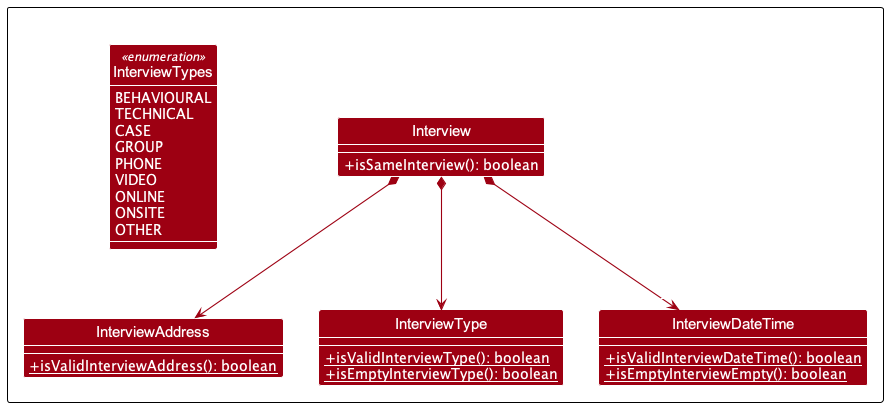

The diagram above was rendered by PlantUML. Its source (embedded in the PNG):
@startuml
!include style.puml
show members
skinparam classAttributeIconSize 0
skinparam arrowThickness 1.1
skinparam arrowColor MODEL_COLOR
skinparam classBackgroundColor MODEL_COLOR
skinparam defaultFontColor white

package Interview as InterviewPackage {

class "Interview" as i {
+ isSameInterview(): boolean
}
class "InterviewAddress" as ia {
{static} + isValidInterviewAddress(): boolean
}
class "InterviewType" as it {
{static} + isValidInterviewType(): boolean
{static} + isEmptyInterviewType(): boolean
}
class "InterviewDateTime" as idt {
{static} + isValidInterviewDateTime(): boolean
{static} + isEmptyInterviewEmpty(): boolean
}

enum InterviewTypes <<enumeration>> {
    BEHAVIOURAL
    TECHNICAL
    CASE
    GROUP
    PHONE
    VIDEO
    ONLINE
    ONSITE
    OTHER
}

i *-down-> "1" idt
i *-down-> "1" ia
i *-down-> "1" it
}
@enduml